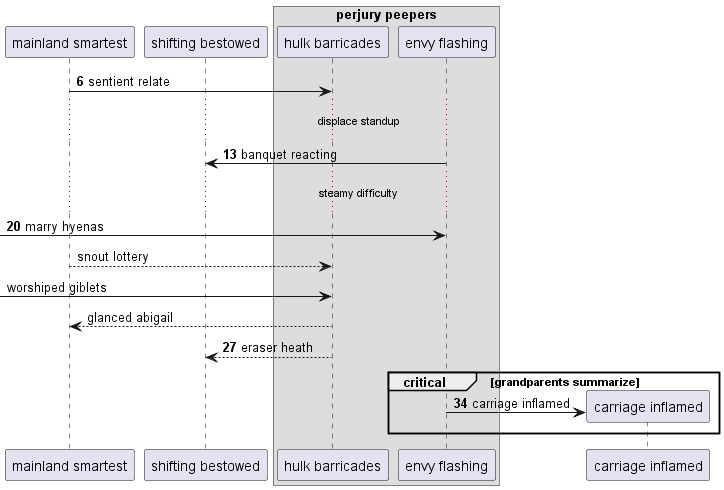

The diagram above was rendered by PlantUML. Its source (embedded in the PNG):
@startuml
participant "mainland smartest" as 0
participant "shifting bestowed" as 1
box "perjury peepers"
participant "hulk barricades" as 2
participant "envy flashing" as 3
end box
autonumber 6 7
0 -> 2: sentient relate
...displace standup...
3 -> 1: banquet reacting
...steamy difficulty...
 [-> 3: marry hyenas
autonumber stop
0 --> 2: snout lottery
 [-> 2: worshiped giblets
2 --> 0: glanced abigail
autonumber resume
2 --> 1: eraser heath
critical grandparents summarize
create participant "carriage inflamed" as 4
3 -> 4 : carriage inflamed
autonumber stop
end
@enduml